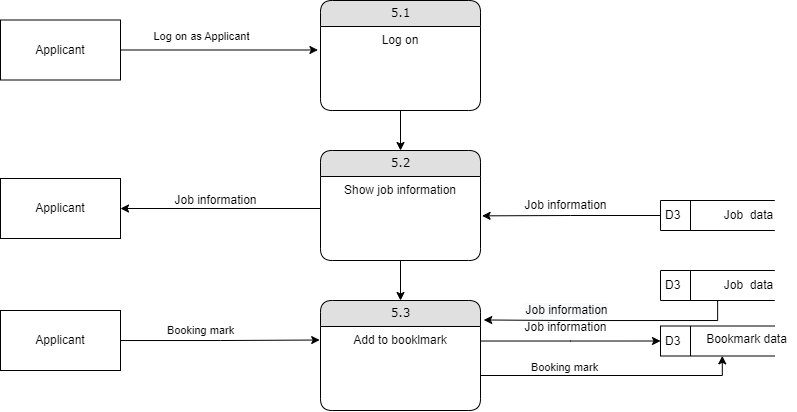

The diagram above was exported from draw.io. Its source (the exported page's mxGraphModel, read from the mxfile embedded in the PNG):
<mxGraphModel dx="981" dy="515" grid="1" gridSize="10" guides="1" tooltips="1" connect="1" arrows="1" fold="1" page="1" pageScale="1" pageWidth="827" pageHeight="1169" math="0" shadow="0">
  <root>
    <mxCell id="0" />
    <mxCell id="1" parent="0" />
    <mxCell id="7pHcGZwtQfoXTcLuWgcI-14" style="edgeStyle=orthogonalEdgeStyle;rounded=0;orthogonalLoop=1;jettySize=auto;html=1;entryX=0.5;entryY=0;entryDx=0;entryDy=0;" edge="1" parent="1" source="7pHcGZwtQfoXTcLuWgcI-1" target="7pHcGZwtQfoXTcLuWgcI-6">
      <mxGeometry relative="1" as="geometry" />
    </mxCell>
    <mxCell id="7pHcGZwtQfoXTcLuWgcI-1" value="5.1" style="swimlane;html=1;fontStyle=0;childLayout=stackLayout;horizontal=1;startSize=26;fillColor=#e0e0e0;horizontalStack=0;resizeParent=1;resizeLast=0;collapsible=1;marginBottom=0;swimlaneFillColor=#ffffff;align=center;rounded=1;shadow=0;comic=0;labelBackgroundColor=none;strokeWidth=1;fontFamily=Verdana;fontSize=12" vertex="1" parent="1">
      <mxGeometry x="500" y="140" width="160" height="110" as="geometry" />
    </mxCell>
    <mxCell id="7pHcGZwtQfoXTcLuWgcI-2" value="Log on" style="text;html=1;strokeColor=none;fillColor=none;spacingLeft=4;spacingRight=4;whiteSpace=wrap;overflow=hidden;rotatable=0;points=[[0,0.5],[1,0.5]];portConstraint=eastwest;align=center;" vertex="1" parent="7pHcGZwtQfoXTcLuWgcI-1">
      <mxGeometry y="26" width="160" height="64" as="geometry" />
    </mxCell>
    <mxCell id="7pHcGZwtQfoXTcLuWgcI-3" value="D3" style="html=1;dashed=0;whitespace=wrap;shape=mxgraph.dfd.dataStoreID;align=left;spacingLeft=3;points=[[0,0],[0.5,0],[1,0],[0,0.5],[1,0.5],[0,1],[0.5,1],[1,1]];fontColor=#000000;" vertex="1" parent="1">
      <mxGeometry x="840" y="465.5" width="114.28571428571428" height="30" as="geometry" />
    </mxCell>
    <mxCell id="7pHcGZwtQfoXTcLuWgcI-4" value="Bookmark data" style="text;html=1;align=center;verticalAlign=middle;resizable=0;points=[];autosize=1;strokeColor=none;fillColor=none;fontColor=#000000;" vertex="1" parent="1">
      <mxGeometry x="875.86" y="464.5" width="100" height="30" as="geometry" />
    </mxCell>
    <mxCell id="7pHcGZwtQfoXTcLuWgcI-12" style="edgeStyle=orthogonalEdgeStyle;rounded=0;orthogonalLoop=1;jettySize=auto;html=1;entryX=-0.016;entryY=0.367;entryDx=0;entryDy=0;entryPerimeter=0;" edge="1" parent="1" source="7pHcGZwtQfoXTcLuWgcI-5" target="7pHcGZwtQfoXTcLuWgcI-2">
      <mxGeometry relative="1" as="geometry" />
    </mxCell>
    <mxCell id="7pHcGZwtQfoXTcLuWgcI-13" value="Log on as Applicant" style="edgeLabel;html=1;align=center;verticalAlign=middle;resizable=0;points=[];" vertex="1" connectable="0" parent="7pHcGZwtQfoXTcLuWgcI-12">
      <mxGeometry x="-0.3162" y="-2" relative="1" as="geometry">
        <mxPoint x="13" y="-16" as="offset" />
      </mxGeometry>
    </mxCell>
    <mxCell id="7pHcGZwtQfoXTcLuWgcI-5" value="Applicant" style="rounded=0;whiteSpace=wrap;html=1;fontColor=#000000;" vertex="1" parent="1">
      <mxGeometry x="180" y="159.5" width="120" height="60" as="geometry" />
    </mxCell>
    <mxCell id="7pHcGZwtQfoXTcLuWgcI-15" style="edgeStyle=orthogonalEdgeStyle;rounded=0;orthogonalLoop=1;jettySize=auto;html=1;entryX=0.5;entryY=0;entryDx=0;entryDy=0;" edge="1" parent="1" source="7pHcGZwtQfoXTcLuWgcI-6" target="7pHcGZwtQfoXTcLuWgcI-8">
      <mxGeometry relative="1" as="geometry" />
    </mxCell>
    <mxCell id="7pHcGZwtQfoXTcLuWgcI-6" value="5.2" style="swimlane;html=1;fontStyle=0;childLayout=stackLayout;horizontal=1;startSize=26;fillColor=#e0e0e0;horizontalStack=0;resizeParent=1;resizeLast=0;collapsible=1;marginBottom=0;swimlaneFillColor=#ffffff;align=center;rounded=1;shadow=0;comic=0;labelBackgroundColor=none;strokeWidth=1;fontFamily=Verdana;fontSize=12" vertex="1" parent="1">
      <mxGeometry x="500" y="290" width="160" height="110" as="geometry" />
    </mxCell>
    <mxCell id="7pHcGZwtQfoXTcLuWgcI-7" value="Show job information" style="text;html=1;strokeColor=none;fillColor=none;spacingLeft=4;spacingRight=4;whiteSpace=wrap;overflow=hidden;rotatable=0;points=[[0,0.5],[1,0.5]];portConstraint=eastwest;align=center;" vertex="1" parent="7pHcGZwtQfoXTcLuWgcI-6">
      <mxGeometry y="26" width="160" height="64" as="geometry" />
    </mxCell>
    <mxCell id="7pHcGZwtQfoXTcLuWgcI-8" value="5.3" style="swimlane;html=1;fontStyle=0;childLayout=stackLayout;horizontal=1;startSize=26;fillColor=#e0e0e0;horizontalStack=0;resizeParent=1;resizeLast=0;collapsible=1;marginBottom=0;swimlaneFillColor=#ffffff;align=center;rounded=1;shadow=0;comic=0;labelBackgroundColor=none;strokeWidth=1;fontFamily=Verdana;fontSize=12" vertex="1" parent="1">
      <mxGeometry x="500" y="440" width="160" height="110" as="geometry" />
    </mxCell>
    <mxCell id="7pHcGZwtQfoXTcLuWgcI-9" value="Add to booklmark" style="text;html=1;strokeColor=none;fillColor=none;spacingLeft=4;spacingRight=4;whiteSpace=wrap;overflow=hidden;rotatable=0;points=[[0,0.5],[1,0.5]];portConstraint=eastwest;align=center;" vertex="1" parent="7pHcGZwtQfoXTcLuWgcI-8">
      <mxGeometry y="26" width="160" height="64" as="geometry" />
    </mxCell>
    <mxCell id="7pHcGZwtQfoXTcLuWgcI-22" style="edgeStyle=orthogonalEdgeStyle;rounded=0;orthogonalLoop=1;jettySize=auto;html=1;entryX=1.01;entryY=0.615;entryDx=0;entryDy=0;entryPerimeter=0;" edge="1" parent="1" source="7pHcGZwtQfoXTcLuWgcI-16" target="7pHcGZwtQfoXTcLuWgcI-7">
      <mxGeometry relative="1" as="geometry" />
    </mxCell>
    <mxCell id="7pHcGZwtQfoXTcLuWgcI-16" value="D3" style="html=1;dashed=0;whitespace=wrap;shape=mxgraph.dfd.dataStoreID;align=left;spacingLeft=3;points=[[0,0],[0.5,0],[1,0],[0,0.5],[1,0.5],[0,1],[0.5,1],[1,1]];fontColor=#000000;" vertex="1" parent="1">
      <mxGeometry x="840" y="340" width="114.29" height="30" as="geometry" />
    </mxCell>
    <mxCell id="7pHcGZwtQfoXTcLuWgcI-17" value="Job&amp;nbsp; data" style="text;html=1;align=center;verticalAlign=middle;resizable=0;points=[];autosize=1;strokeColor=none;fillColor=none;fontColor=#000000;" vertex="1" parent="1">
      <mxGeometry x="892.86" y="340" width="70" height="30" as="geometry" />
    </mxCell>
    <mxCell id="7pHcGZwtQfoXTcLuWgcI-23" value="Job information" style="text;html=1;align=center;verticalAlign=middle;resizable=0;points=[];autosize=1;strokeColor=none;fillColor=none;" vertex="1" parent="1">
      <mxGeometry x="690" y="330" width="110" height="30" as="geometry" />
    </mxCell>
    <mxCell id="7pHcGZwtQfoXTcLuWgcI-24" value="Applicant" style="rounded=0;whiteSpace=wrap;html=1;fontColor=#000000;" vertex="1" parent="1">
      <mxGeometry x="180" y="318" width="120" height="60" as="geometry" />
    </mxCell>
    <mxCell id="7pHcGZwtQfoXTcLuWgcI-25" value="Job information" style="text;html=1;align=center;verticalAlign=middle;resizable=0;points=[];autosize=1;strokeColor=none;fillColor=none;" vertex="1" parent="1">
      <mxGeometry x="340" y="325" width="110" height="30" as="geometry" />
    </mxCell>
    <mxCell id="7pHcGZwtQfoXTcLuWgcI-27" style="edgeStyle=orthogonalEdgeStyle;rounded=0;orthogonalLoop=1;jettySize=auto;html=1;entryX=1;entryY=0.5;entryDx=0;entryDy=0;" edge="1" parent="1" source="7pHcGZwtQfoXTcLuWgcI-7" target="7pHcGZwtQfoXTcLuWgcI-24">
      <mxGeometry relative="1" as="geometry" />
    </mxCell>
    <mxCell id="7pHcGZwtQfoXTcLuWgcI-29" style="edgeStyle=orthogonalEdgeStyle;rounded=0;orthogonalLoop=1;jettySize=auto;html=1;entryX=-0.005;entryY=0.211;entryDx=0;entryDy=0;entryPerimeter=0;" edge="1" parent="1" source="7pHcGZwtQfoXTcLuWgcI-28" target="7pHcGZwtQfoXTcLuWgcI-9">
      <mxGeometry relative="1" as="geometry" />
    </mxCell>
    <mxCell id="7pHcGZwtQfoXTcLuWgcI-30" value="Booking mark" style="edgeLabel;html=1;align=center;verticalAlign=middle;resizable=0;points=[];" vertex="1" connectable="0" parent="7pHcGZwtQfoXTcLuWgcI-29">
      <mxGeometry x="-0.1988" y="1" relative="1" as="geometry">
        <mxPoint y="-9" as="offset" />
      </mxGeometry>
    </mxCell>
    <mxCell id="7pHcGZwtQfoXTcLuWgcI-28" value="Applicant" style="rounded=0;whiteSpace=wrap;html=1;fontColor=#000000;" vertex="1" parent="1">
      <mxGeometry x="180" y="450" width="120" height="60" as="geometry" />
    </mxCell>
    <mxCell id="7pHcGZwtQfoXTcLuWgcI-31" style="edgeStyle=orthogonalEdgeStyle;rounded=0;orthogonalLoop=1;jettySize=auto;html=1;entryX=0;entryY=0.5;entryDx=0;entryDy=0;" edge="1" parent="1" source="7pHcGZwtQfoXTcLuWgcI-9" target="7pHcGZwtQfoXTcLuWgcI-3">
      <mxGeometry relative="1" as="geometry">
        <Array as="points">
          <mxPoint x="750" y="481" />
        </Array>
      </mxGeometry>
    </mxCell>
    <mxCell id="7pHcGZwtQfoXTcLuWgcI-32" value="Job information" style="text;html=1;align=center;verticalAlign=middle;resizable=0;points=[];autosize=1;strokeColor=none;fillColor=none;" vertex="1" parent="1">
      <mxGeometry x="690" y="452" width="110" height="30" as="geometry" />
    </mxCell>
    <mxCell id="7pHcGZwtQfoXTcLuWgcI-35" style="edgeStyle=orthogonalEdgeStyle;rounded=0;orthogonalLoop=1;jettySize=auto;html=1;entryX=1.02;entryY=0.177;entryDx=0;entryDy=0;entryPerimeter=0;" edge="1" parent="1" source="7pHcGZwtQfoXTcLuWgcI-33" target="7pHcGZwtQfoXTcLuWgcI-8">
      <mxGeometry relative="1" as="geometry">
        <Array as="points">
          <mxPoint x="897" y="460" />
          <mxPoint x="750" y="460" />
        </Array>
      </mxGeometry>
    </mxCell>
    <mxCell id="7pHcGZwtQfoXTcLuWgcI-36" value="&lt;span style=&quot;font-size: 12px; background-color: rgb(248, 249, 250);&quot;&gt;Job information&lt;/span&gt;" style="edgeLabel;html=1;align=center;verticalAlign=middle;resizable=0;points=[];" vertex="1" connectable="0" parent="7pHcGZwtQfoXTcLuWgcI-35">
      <mxGeometry x="0.7345" y="-2" relative="1" as="geometry">
        <mxPoint x="48" y="-8" as="offset" />
      </mxGeometry>
    </mxCell>
    <mxCell id="7pHcGZwtQfoXTcLuWgcI-33" value="D3" style="html=1;dashed=0;whitespace=wrap;shape=mxgraph.dfd.dataStoreID;align=left;spacingLeft=3;points=[[0,0],[0.5,0],[1,0],[0,0.5],[1,0.5],[0,1],[0.5,1],[1,1]];fontColor=#000000;" vertex="1" parent="1">
      <mxGeometry x="840" y="410" width="114.29" height="30" as="geometry" />
    </mxCell>
    <mxCell id="7pHcGZwtQfoXTcLuWgcI-34" value="Job&amp;nbsp; data" style="text;html=1;align=center;verticalAlign=middle;resizable=0;points=[];autosize=1;strokeColor=none;fillColor=none;fontColor=#000000;" vertex="1" parent="1">
      <mxGeometry x="892.86" y="410" width="70" height="30" as="geometry" />
    </mxCell>
    <mxCell id="7pHcGZwtQfoXTcLuWgcI-41" style="edgeStyle=orthogonalEdgeStyle;rounded=0;orthogonalLoop=1;jettySize=auto;html=1;entryX=0.259;entryY=1.028;entryDx=0;entryDy=0;entryPerimeter=0;" edge="1" parent="1" source="7pHcGZwtQfoXTcLuWgcI-9" target="7pHcGZwtQfoXTcLuWgcI-4">
      <mxGeometry relative="1" as="geometry">
        <Array as="points">
          <mxPoint x="902" y="515" />
        </Array>
      </mxGeometry>
    </mxCell>
    <mxCell id="7pHcGZwtQfoXTcLuWgcI-42" value="&lt;span style=&quot;font-size: 11px; background-color: rgb(255, 255, 255);&quot;&gt;Booking mark&lt;/span&gt;" style="text;html=1;align=center;verticalAlign=middle;resizable=0;points=[];autosize=1;strokeColor=none;fillColor=none;" vertex="1" parent="1">
      <mxGeometry x="699" y="491.5" width="90" height="30" as="geometry" />
    </mxCell>
  </root>
</mxGraphModel>